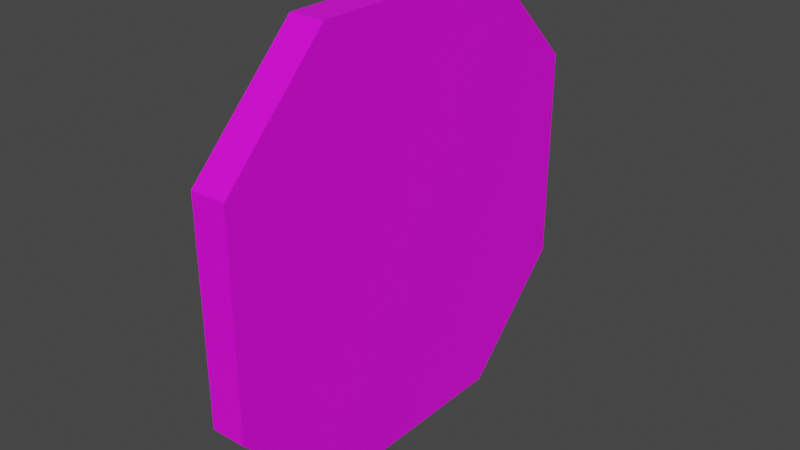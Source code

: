 # Source: compass-arrow.blend  (saved by Blender 3.3.6; exported with 4.5.12 LTS)
import bpy
from mathutils import Matrix  # noqa: F401  (used for matrix-valued properties, if any)

bpy.ops.wm.read_factory_settings(use_empty=True)
scene = bpy.context.scene
scene.name = 'Scene'

# ---- images (referenced by path relative to the original .blend; pixels are not part of the script)
import os
ASSET_DIR = os.environ.get("B2B_ASSET_DIR", "")  # directory of the original .blend (textures are referenced by path, not embedded)
HERE = os.path.dirname(os.path.abspath(__file__))  # packed textures are extracted next to this script under _unpacked/

def load_image(name, relpath, width, height, colorspace="sRGB"):
    """Load a texture the original file referenced (path relative to the .blend, or extracted next to this script)."""
    p = next((c for c in (os.path.join(HERE, relpath), os.path.join(ASSET_DIR, relpath)) if relpath and os.path.exists(c)), "")
    if p:
        img = bpy.data.images.load(p, check_existing=True)
        img.name = name
    else:  # same state as the original file: an image datablock whose file is absent (Cycles renders it pink)
        img = bpy.data.images.new(name, width, height)
        img.source = "FILE"
        img.filepath = "//" + (relpath or name)
    img.colorspace_settings.name = colorspace
    return img
img_compass_arrow_uv_png = load_image('compass-arrow-uv.png', 'compass-arrow-uv.png', 1024, 1024, 'sRGB')

# ---- materials (node trees are filled in below, after node groups)
mat_material_001 = bpy.data.materials.new('Material.001')
mat_material_001.use_transparent_shadow = False

# ---- material node trees
mat_material_001.use_nodes = True; mat_material_001.node_tree.nodes.clear()
_N = mat_material_001.node_tree.nodes; _L = mat_material_001.node_tree.links
n0 = _N.new('ShaderNodeBsdfPrincipled'); n0.name = 'Principled BSDF'; n0.location = (10, 300)
n0.distribution = 'GGX'
n0.subsurface_method = 'RANDOM_WALK_SKIN'
n0.inputs[3].default_value = 1.45
n0.inputs[27].default_value = (0.0, 0.0, 0.0, 1.0)
n0.inputs[28].default_value = 1.0
n1 = _N.new('ShaderNodeOutputMaterial'); n1.name = 'Material Output'; n1.location = (300, 300)
n2 = _N.new('ShaderNodeTexImage'); n2.name = 'Image Texture'; n2.location = (-280, 260)
n2.image = img_compass_arrow_uv_png
_L.new(n0.outputs[0], n1.inputs[0])
_L.new(n2.outputs[0], n0.inputs[0])
n1.is_active_output = True

# ---- world
world_world = bpy.data.worlds.new('World'); scene.world = world_world
world_world.use_nodes = True; world_world.node_tree.nodes.clear()
_N = world_world.node_tree.nodes; _L = world_world.node_tree.links
n0 = _N.new('ShaderNodeOutputWorld'); n0.name = 'World Output'; n0.location = (300, 300)
n1 = _N.new('ShaderNodeBackground'); n1.name = 'Background'; n1.location = (10, 300)
n1.inputs[0].default_value = (0.05088, 0.05088, 0.05088, 1.0)
_L.new(n1.outputs[0], n0.inputs[0])
n0.is_active_output = True
world_world.color = (0.05088, 0.05088, 0.05088)
world_world.use_sun_shadow = False
world_world.sun_shadow_jitter_overblur = 0.0

# ---- meshes
me_cube_002 = bpy.data.meshes.new('Cube.002')
me_cube_002.from_pydata([(-0.162, -2.0, 0.9977), (-0.162, -0.9977, 2.0), (0.162, -0.9977, 2.0), (0.162, -2.0, 0.9977), (-0.162, 2.0, 0.9977), (-0.162, 0.9977, 2.0), (0.162, 0.9977, 2.0), (0.162, 2.0, 0.9977), (-0.162, -2.0, -0.9977), (-0.162, -0.9977, -2.0), (0.162, -0.9977, -2.0), (0.162, -2.0, -0.9977), (-0.162, 2.0, -0.9977), (-0.162, 0.9977, -2.0), (0.162, 0.9977, -2.0), (0.162, 2.0, -0.9977)], [], [(7, 15, 12, 4), (2, 1, 0, 3), (9, 13, 14, 10), (6, 7, 4, 5), (0, 8, 11, 3), (3, 11, 10, 14, 15, 7, 6, 2), (10, 11, 8, 9), (1, 5, 4, 12, 13, 9, 8, 0), (14, 13, 12, 15), (2, 6, 5, 1)])
_uv = me_cube_002.uv_layers.new(name='UVMap')
_uv.uv.foreach_set('vector', [0.331, 0.5002, 0.331, 0.7494, 0.2906, 0.7494, 0.2906, 0.5002, 0.1772, 0.541, 0.1772, 0.5815, 0.000174, 0.5815, 0.000174, 0.541, 0.2494, 0.5406, 0.000174, 0.5406, 0.000174, 0.5002, 0.2494, 0.5002, 0.6218, 0.6772, 0.6218, 0.5002, 0.6623, 0.5002, 0.6623, 0.6772, 0.2902, 0.5002, 0.2902, 0.7494, 0.2498, 0.7494, 0.2498, 0.5002, 0.9998, 0.1254, 0.9998, 0.3746, 0.8746, 0.4998, 0.6254, 0.4998, 0.5002, 0.3746, 0.5002, 0.1254, 0.6254, 0.000174, 0.8746, 0.000174, 0.581, 0.6772, 0.581, 0.5002, 0.6215, 0.5002, 0.6215, 0.6772, 0.1254, 0.0001741, 0.3746, 0.000174, 0.4998, 0.1254, 0.4998, 0.3746, 0.3746, 0.4998, 0.1254, 0.4998, 0.000174, 0.3746, 0.000174, 0.1254, 0.5085, 0.541, 0.5085, 0.5815, 0.3314, 0.5815, 0.3314, 0.541, 0.5806, 0.5406, 0.3314, 0.5406, 0.3314, 0.5002, 0.5806, 0.5002])
me_cube_002.materials.append(mat_material_001)
me_cube_002.update()

# ---- objects
ob_cube = bpy.data.objects.new('Cube', me_cube_002)

# ---- transforms, parenting, visibility, modifiers, constraints
ob_cube.location = (0.0, 0.0, 0.0)

# ---- collection membership
scene.collection.objects.link(ob_cube)

# ---- scene / render settings (as saved in the file)
scene.frame_start = 1; scene.frame_end = 250; scene.frame_set(1)
scene.render.engine = 'BLENDER_EEVEE_NEXT'
scene.cycles.sampling_pattern = 'TABULATED_SOBOL'
scene.cycles.use_light_tree = False
scene.view_settings.view_transform = 'Filmic'
bpy.context.view_layer.update()

# ---- added for rendering (the .blend has no active camera and no usable light): camera, sun
cam_auto = bpy.data.cameras.new('AutoCamera')
cam_auto.lens = 50.0
cam_auto.sensor_width = 36.0
cam_auto.clip_end = 1000.0
ob_auto_camera = bpy.data.objects.new('AutoCamera', cam_auto)
scene.collection.objects.link(ob_auto_camera)
ob_auto_camera.location = (5.24239, -6.29086, 4.19391)
ob_auto_camera.rotation_euler = (1.09748, -7.21219e-08, 0.694738)
scene.camera = ob_auto_camera
light_auto_sun = bpy.data.lights.new('AutoSun', 'SUN')
light_auto_sun.energy = 3.0
light_auto_sun.angle = 0.0523599
ob_auto_sun = bpy.data.objects.new('AutoSun', light_auto_sun)
scene.collection.objects.link(ob_auto_sun)
ob_auto_sun.rotation_euler = (0.872665, 0.174533, 0.523599)
bpy.context.view_layer.update()
